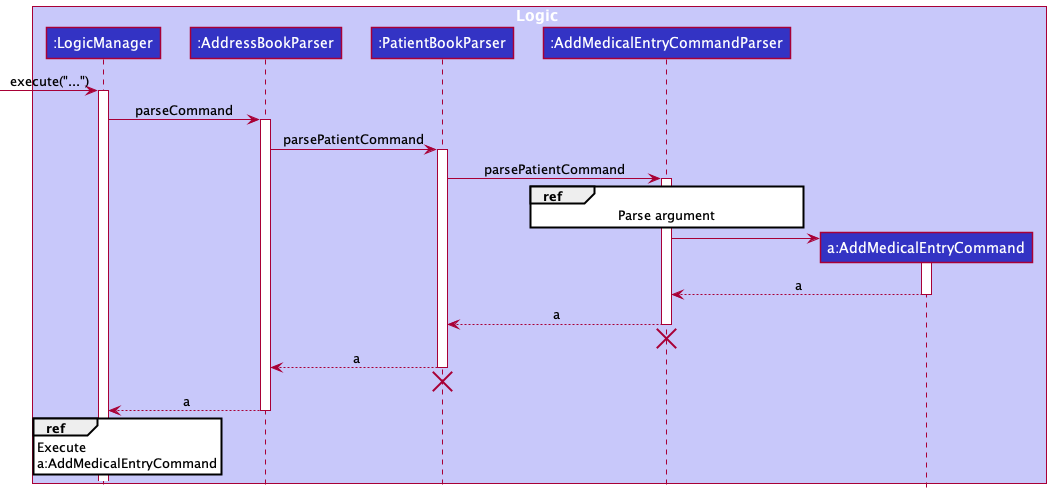

The diagram above was rendered by PlantUML. Its source (embedded in the PNG):
@startuml
!include style.puml

box Logic LOGIC_COLOR_T1
participant ":LogicManager" as LogicManager LOGIC_COLOR
participant ":AddressBookParser" as AddressBookParser LOGIC_COLOR
participant ":PatientBookParser" as PatientBookParser LOGIC_COLOR
participant ":AddMedicalEntryCommandParser" as AddMedicalEntryCommandParser LOGIC_COLOR
participant "a:AddMedicalEntryCommand" as AddMedicalEntryCommand LOGIC_COLOR
end box


[-> LogicManager : execute("...")
activate LogicManager

LogicManager -> AddressBookParser : parseCommand
activate AddressBookParser
AddressBookParser -> PatientBookParser : parsePatientCommand
activate PatientBookParser
PatientBookParser -> AddMedicalEntryCommandParser : parsePatientCommand
activate AddMedicalEntryCommandParser
ref over AddMedicalEntryCommandParser: Parse argument

create AddMedicalEntryCommand
AddMedicalEntryCommandParser -> AddMedicalEntryCommand
activate AddMedicalEntryCommand

AddMedicalEntryCommand --> AddMedicalEntryCommandParser : a
deactivate AddMedicalEntryCommand
AddMedicalEntryCommandParser --> PatientBookParser : a
deactivate AddMedicalEntryCommandParser
AddMedicalEntryCommandParser -[hidden]-> LogicManager
destroy AddMedicalEntryCommandParser

PatientBookParser --> AddressBookParser : a
deactivate PatientBookParser
PatientBookParser -[hidden]-> LogicManager
destroy PatientBookParser

AddressBookParser --> LogicManager : a
deactivate AddressBookParser

ref over LogicManager: Execute\na:AddMedicalEntryCommand
@enduml